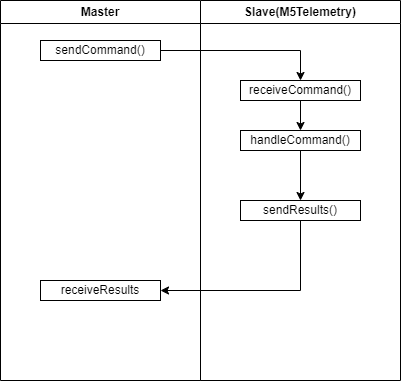

The diagram above was exported from draw.io. Its source (the exported page's mxGraphModel, read from the mxfile embedded in the PNG):
<mxGraphModel dx="2074" dy="1118" grid="1" gridSize="10" guides="1" tooltips="1" connect="1" arrows="1" fold="1" page="1" pageScale="1" pageWidth="827" pageHeight="1169" math="0" shadow="0">
  <root>
    <mxCell id="WIyWlLk6GJQsqaUBKTNV-0" />
    <mxCell id="WIyWlLk6GJQsqaUBKTNV-1" parent="WIyWlLk6GJQsqaUBKTNV-0" />
    <mxCell id="3bLhSFHCG0LYBjIobg7--4" value="Master" style="swimlane;whiteSpace=wrap;html=1;" vertex="1" parent="WIyWlLk6GJQsqaUBKTNV-1">
      <mxGeometry x="130" y="70" width="200" height="380" as="geometry" />
    </mxCell>
    <mxCell id="3bLhSFHCG0LYBjIobg7--6" value="sendCommand()" style="rounded=0;whiteSpace=wrap;html=1;" vertex="1" parent="3bLhSFHCG0LYBjIobg7--4">
      <mxGeometry x="40" y="40" width="120" height="20" as="geometry" />
    </mxCell>
    <mxCell id="3bLhSFHCG0LYBjIobg7--10" value="receiveResults" style="rounded=0;whiteSpace=wrap;html=1;" vertex="1" parent="3bLhSFHCG0LYBjIobg7--4">
      <mxGeometry x="40" y="280" width="120" height="20" as="geometry" />
    </mxCell>
    <mxCell id="3bLhSFHCG0LYBjIobg7--5" value="Slave(M5Telemetry)" style="swimlane;whiteSpace=wrap;html=1;" vertex="1" parent="WIyWlLk6GJQsqaUBKTNV-1">
      <mxGeometry x="330" y="70" width="200" height="380" as="geometry" />
    </mxCell>
    <mxCell id="3bLhSFHCG0LYBjIobg7--12" style="edgeStyle=orthogonalEdgeStyle;rounded=0;orthogonalLoop=1;jettySize=auto;html=1;exitX=0.5;exitY=1;exitDx=0;exitDy=0;entryX=0.5;entryY=0;entryDx=0;entryDy=0;" edge="1" parent="3bLhSFHCG0LYBjIobg7--5" source="3bLhSFHCG0LYBjIobg7--7" target="3bLhSFHCG0LYBjIobg7--8">
      <mxGeometry relative="1" as="geometry" />
    </mxCell>
    <mxCell id="3bLhSFHCG0LYBjIobg7--7" value="receiveCommand()" style="rounded=0;whiteSpace=wrap;html=1;" vertex="1" parent="3bLhSFHCG0LYBjIobg7--5">
      <mxGeometry x="40" y="80" width="120" height="20" as="geometry" />
    </mxCell>
    <mxCell id="3bLhSFHCG0LYBjIobg7--13" style="edgeStyle=orthogonalEdgeStyle;rounded=0;orthogonalLoop=1;jettySize=auto;html=1;exitX=0.5;exitY=1;exitDx=0;exitDy=0;entryX=0.5;entryY=0;entryDx=0;entryDy=0;" edge="1" parent="3bLhSFHCG0LYBjIobg7--5" source="3bLhSFHCG0LYBjIobg7--8" target="3bLhSFHCG0LYBjIobg7--9">
      <mxGeometry relative="1" as="geometry" />
    </mxCell>
    <mxCell id="3bLhSFHCG0LYBjIobg7--8" value="handleCommand()" style="rounded=0;whiteSpace=wrap;html=1;" vertex="1" parent="3bLhSFHCG0LYBjIobg7--5">
      <mxGeometry x="40" y="130" width="120" height="20" as="geometry" />
    </mxCell>
    <mxCell id="3bLhSFHCG0LYBjIobg7--9" value="sendResults()" style="rounded=0;whiteSpace=wrap;html=1;" vertex="1" parent="3bLhSFHCG0LYBjIobg7--5">
      <mxGeometry x="40" y="200" width="120" height="20" as="geometry" />
    </mxCell>
    <mxCell id="3bLhSFHCG0LYBjIobg7--11" style="edgeStyle=orthogonalEdgeStyle;rounded=0;orthogonalLoop=1;jettySize=auto;html=1;entryX=0.5;entryY=0;entryDx=0;entryDy=0;" edge="1" parent="WIyWlLk6GJQsqaUBKTNV-1" source="3bLhSFHCG0LYBjIobg7--6" target="3bLhSFHCG0LYBjIobg7--7">
      <mxGeometry relative="1" as="geometry" />
    </mxCell>
    <mxCell id="3bLhSFHCG0LYBjIobg7--14" style="edgeStyle=orthogonalEdgeStyle;rounded=0;orthogonalLoop=1;jettySize=auto;html=1;exitX=0.5;exitY=1;exitDx=0;exitDy=0;entryX=1;entryY=0.5;entryDx=0;entryDy=0;" edge="1" parent="WIyWlLk6GJQsqaUBKTNV-1" source="3bLhSFHCG0LYBjIobg7--9" target="3bLhSFHCG0LYBjIobg7--10">
      <mxGeometry relative="1" as="geometry" />
    </mxCell>
  </root>
</mxGraphModel>